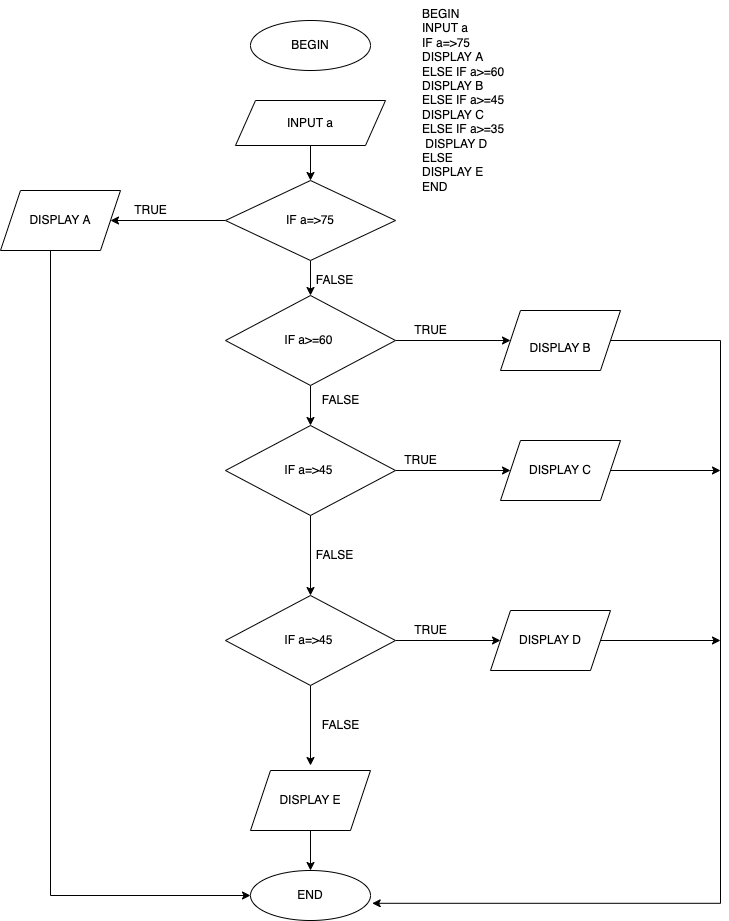

The diagram above was exported from draw.io. Its source (the exported page's mxGraphModel, read from the mxfile embedded in the PNG):
<mxGraphModel dx="931" dy="601" grid="1" gridSize="10" guides="1" tooltips="1" connect="1" arrows="1" fold="1" page="1" pageScale="1" pageWidth="827" pageHeight="1169" math="0" shadow="0">
  <root>
    <mxCell id="0" />
    <mxCell id="1" parent="0" />
    <mxCell id="LBLH11tWZQXgDS6S1Pom-1" value="BEGIN&lt;br&gt;INPUT a&lt;br&gt;IF a=&amp;gt;75&lt;br&gt;DISPLAY A&lt;br&gt;ELSE IF a&amp;gt;=60&amp;nbsp;&lt;br&gt;DISPLAY B&lt;br&gt;ELSE IF a&amp;gt;=45&lt;br&gt;DISPLAY C&lt;br&gt;ELSE IF a&amp;gt;=35&lt;br&gt;&amp;nbsp;DISPLAY D&lt;br&gt;ELSE&amp;nbsp;&lt;br&gt;DISPLAY E&lt;br&gt;END" style="text;whiteSpace=wrap;html=1;" parent="1" vertex="1">
      <mxGeometry x="500" y="70" width="170" height="210" as="geometry" />
    </mxCell>
    <mxCell id="LBLH11tWZQXgDS6S1Pom-2" value="BEGIN&lt;br&gt;" style="ellipse;whiteSpace=wrap;html=1;" parent="1" vertex="1">
      <mxGeometry x="330" y="90" width="120" height="50" as="geometry" />
    </mxCell>
    <mxCell id="mBtoFlmOH77KCJkqRx3B-2" value="" style="edgeStyle=orthogonalEdgeStyle;rounded=0;orthogonalLoop=1;jettySize=auto;html=1;" parent="1" source="LBLH11tWZQXgDS6S1Pom-3" target="LBLH11tWZQXgDS6S1Pom-4" edge="1">
      <mxGeometry relative="1" as="geometry" />
    </mxCell>
    <mxCell id="LBLH11tWZQXgDS6S1Pom-3" value="INPUT a" style="shape=parallelogram;perimeter=parallelogramPerimeter;whiteSpace=wrap;html=1;fixedSize=1;" parent="1" vertex="1">
      <mxGeometry x="315" y="170" width="150" height="45" as="geometry" />
    </mxCell>
    <mxCell id="LBLH11tWZQXgDS6S1Pom-6" value="" style="edgeStyle=orthogonalEdgeStyle;rounded=0;orthogonalLoop=1;jettySize=auto;html=1;" parent="1" source="LBLH11tWZQXgDS6S1Pom-4" target="LBLH11tWZQXgDS6S1Pom-5" edge="1">
      <mxGeometry relative="1" as="geometry" />
    </mxCell>
    <mxCell id="LBLH11tWZQXgDS6S1Pom-8" value="" style="edgeStyle=orthogonalEdgeStyle;rounded=0;orthogonalLoop=1;jettySize=auto;html=1;" parent="1" source="LBLH11tWZQXgDS6S1Pom-4" target="LBLH11tWZQXgDS6S1Pom-7" edge="1">
      <mxGeometry relative="1" as="geometry" />
    </mxCell>
    <mxCell id="LBLH11tWZQXgDS6S1Pom-4" value="IF a=&amp;gt;75" style="rhombus;whiteSpace=wrap;html=1;" parent="1" vertex="1">
      <mxGeometry x="305" y="250" width="170" height="80" as="geometry" />
    </mxCell>
    <mxCell id="mBtoFlmOH77KCJkqRx3B-18" style="edgeStyle=orthogonalEdgeStyle;rounded=0;orthogonalLoop=1;jettySize=auto;html=1;entryX=0;entryY=0.5;entryDx=0;entryDy=0;" parent="1" source="LBLH11tWZQXgDS6S1Pom-5" target="mBtoFlmOH77KCJkqRx3B-14" edge="1">
      <mxGeometry relative="1" as="geometry">
        <mxPoint x="260" y="960" as="targetPoint" />
        <Array as="points">
          <mxPoint x="130" y="965" />
        </Array>
      </mxGeometry>
    </mxCell>
    <mxCell id="LBLH11tWZQXgDS6S1Pom-5" value="DISPLAY A" style="shape=parallelogram;perimeter=parallelogramPerimeter;whiteSpace=wrap;html=1;fixedSize=1;" parent="1" vertex="1">
      <mxGeometry x="80" y="260" width="120" height="60" as="geometry" />
    </mxCell>
    <mxCell id="LBLH11tWZQXgDS6S1Pom-10" value="" style="edgeStyle=orthogonalEdgeStyle;rounded=0;orthogonalLoop=1;jettySize=auto;html=1;" parent="1" source="LBLH11tWZQXgDS6S1Pom-7" target="LBLH11tWZQXgDS6S1Pom-9" edge="1">
      <mxGeometry relative="1" as="geometry" />
    </mxCell>
    <mxCell id="LBLH11tWZQXgDS6S1Pom-12" value="" style="edgeStyle=orthogonalEdgeStyle;rounded=0;orthogonalLoop=1;jettySize=auto;html=1;" parent="1" source="LBLH11tWZQXgDS6S1Pom-7" target="LBLH11tWZQXgDS6S1Pom-11" edge="1">
      <mxGeometry relative="1" as="geometry" />
    </mxCell>
    <mxCell id="LBLH11tWZQXgDS6S1Pom-7" value="&lt;span style=&quot;text-align: left;&quot;&gt;IF a&amp;gt;=60&amp;nbsp;&lt;/span&gt;" style="rhombus;whiteSpace=wrap;html=1;" parent="1" vertex="1">
      <mxGeometry x="305" y="365" width="170" height="90" as="geometry" />
    </mxCell>
    <mxCell id="mBtoFlmOH77KCJkqRx3B-15" style="edgeStyle=orthogonalEdgeStyle;rounded=0;orthogonalLoop=1;jettySize=auto;html=1;entryX=1.014;entryY=0.656;entryDx=0;entryDy=0;entryPerimeter=0;" parent="1" source="LBLH11tWZQXgDS6S1Pom-9" target="mBtoFlmOH77KCJkqRx3B-14" edge="1">
      <mxGeometry relative="1" as="geometry">
        <Array as="points">
          <mxPoint x="800" y="410" />
          <mxPoint x="800" y="973" />
        </Array>
      </mxGeometry>
    </mxCell>
    <mxCell id="LBLH11tWZQXgDS6S1Pom-9" value="&lt;br&gt;DISPLAY B&lt;br&gt;" style="shape=parallelogram;perimeter=parallelogramPerimeter;whiteSpace=wrap;html=1;fixedSize=1;" parent="1" vertex="1">
      <mxGeometry x="580" y="380" width="120" height="60" as="geometry" />
    </mxCell>
    <mxCell id="LBLH11tWZQXgDS6S1Pom-15" value="" style="edgeStyle=orthogonalEdgeStyle;rounded=0;orthogonalLoop=1;jettySize=auto;html=1;" parent="1" source="LBLH11tWZQXgDS6S1Pom-11" target="LBLH11tWZQXgDS6S1Pom-14" edge="1">
      <mxGeometry relative="1" as="geometry" />
    </mxCell>
    <mxCell id="LBLH11tWZQXgDS6S1Pom-17" value="" style="edgeStyle=orthogonalEdgeStyle;rounded=0;orthogonalLoop=1;jettySize=auto;html=1;" parent="1" source="LBLH11tWZQXgDS6S1Pom-11" target="LBLH11tWZQXgDS6S1Pom-16" edge="1">
      <mxGeometry relative="1" as="geometry" />
    </mxCell>
    <mxCell id="LBLH11tWZQXgDS6S1Pom-11" value="&lt;span style=&quot;text-align: left;&quot;&gt;IF a=&amp;gt;45&amp;nbsp;&lt;/span&gt;" style="rhombus;whiteSpace=wrap;html=1;" parent="1" vertex="1">
      <mxGeometry x="305" y="495" width="170" height="90" as="geometry" />
    </mxCell>
    <mxCell id="mBtoFlmOH77KCJkqRx3B-16" style="edgeStyle=orthogonalEdgeStyle;rounded=0;orthogonalLoop=1;jettySize=auto;html=1;" parent="1" source="LBLH11tWZQXgDS6S1Pom-14" edge="1">
      <mxGeometry relative="1" as="geometry">
        <mxPoint x="800" y="540" as="targetPoint" />
      </mxGeometry>
    </mxCell>
    <mxCell id="LBLH11tWZQXgDS6S1Pom-14" value="DISPLAY C" style="shape=parallelogram;perimeter=parallelogramPerimeter;whiteSpace=wrap;html=1;fixedSize=1;" parent="1" vertex="1">
      <mxGeometry x="580" y="510" width="120" height="60" as="geometry" />
    </mxCell>
    <mxCell id="LBLH11tWZQXgDS6S1Pom-19" value="" style="edgeStyle=orthogonalEdgeStyle;rounded=0;orthogonalLoop=1;jettySize=auto;html=1;entryX=0;entryY=0.5;entryDx=0;entryDy=0;" parent="1" source="LBLH11tWZQXgDS6S1Pom-16" target="LBLH11tWZQXgDS6S1Pom-21" edge="1">
      <mxGeometry relative="1" as="geometry">
        <mxPoint x="560" y="710" as="targetPoint" />
      </mxGeometry>
    </mxCell>
    <mxCell id="LBLH11tWZQXgDS6S1Pom-23" value="" style="edgeStyle=orthogonalEdgeStyle;rounded=0;orthogonalLoop=1;jettySize=auto;html=1;" parent="1" source="LBLH11tWZQXgDS6S1Pom-16" edge="1">
      <mxGeometry relative="1" as="geometry">
        <mxPoint x="390" y="835" as="targetPoint" />
      </mxGeometry>
    </mxCell>
    <mxCell id="LBLH11tWZQXgDS6S1Pom-16" value="&lt;span style=&quot;text-align: left;&quot;&gt;IF a=&amp;gt;45&amp;nbsp;&lt;/span&gt;" style="rhombus;whiteSpace=wrap;html=1;" parent="1" vertex="1">
      <mxGeometry x="305" y="665" width="170" height="90" as="geometry" />
    </mxCell>
    <mxCell id="mBtoFlmOH77KCJkqRx3B-17" style="edgeStyle=orthogonalEdgeStyle;rounded=0;orthogonalLoop=1;jettySize=auto;html=1;" parent="1" source="LBLH11tWZQXgDS6S1Pom-21" edge="1">
      <mxGeometry relative="1" as="geometry">
        <mxPoint x="800" y="710" as="targetPoint" />
      </mxGeometry>
    </mxCell>
    <mxCell id="LBLH11tWZQXgDS6S1Pom-21" value="DISPLAY D" style="shape=parallelogram;perimeter=parallelogramPerimeter;whiteSpace=wrap;html=1;fixedSize=1;" parent="1" vertex="1">
      <mxGeometry x="570" y="680" width="120" height="60" as="geometry" />
    </mxCell>
    <mxCell id="mBtoFlmOH77KCJkqRx3B-19" value="" style="edgeStyle=orthogonalEdgeStyle;rounded=0;orthogonalLoop=1;jettySize=auto;html=1;" parent="1" source="mBtoFlmOH77KCJkqRx3B-1" target="mBtoFlmOH77KCJkqRx3B-14" edge="1">
      <mxGeometry relative="1" as="geometry" />
    </mxCell>
    <mxCell id="mBtoFlmOH77KCJkqRx3B-1" value="DISPLAY E" style="shape=parallelogram;perimeter=parallelogramPerimeter;whiteSpace=wrap;html=1;fixedSize=1;" parent="1" vertex="1">
      <mxGeometry x="330" y="840" width="120" height="60" as="geometry" />
    </mxCell>
    <mxCell id="mBtoFlmOH77KCJkqRx3B-3" value="TRUE" style="text;html=1;align=center;verticalAlign=middle;resizable=0;points=[];autosize=1;strokeColor=none;fillColor=none;" parent="1" vertex="1">
      <mxGeometry x="200" y="265" width="60" height="30" as="geometry" />
    </mxCell>
    <mxCell id="mBtoFlmOH77KCJkqRx3B-4" value="FALSE&lt;br&gt;" style="text;html=1;align=center;verticalAlign=middle;resizable=0;points=[];autosize=1;strokeColor=none;fillColor=none;" parent="1" vertex="1">
      <mxGeometry x="384" y="335" width="60" height="30" as="geometry" />
    </mxCell>
    <mxCell id="mBtoFlmOH77KCJkqRx3B-5" value="TRUE" style="text;html=1;align=center;verticalAlign=middle;resizable=0;points=[];autosize=1;strokeColor=none;fillColor=none;" parent="1" vertex="1">
      <mxGeometry x="480" y="385" width="60" height="30" as="geometry" />
    </mxCell>
    <mxCell id="mBtoFlmOH77KCJkqRx3B-6" value="FALSE" style="text;html=1;align=center;verticalAlign=middle;resizable=0;points=[];autosize=1;strokeColor=none;fillColor=none;" parent="1" vertex="1">
      <mxGeometry x="390" y="455" width="60" height="30" as="geometry" />
    </mxCell>
    <mxCell id="mBtoFlmOH77KCJkqRx3B-7" value="TRUE" style="text;html=1;align=center;verticalAlign=middle;resizable=0;points=[];autosize=1;strokeColor=none;fillColor=none;" parent="1" vertex="1">
      <mxGeometry x="470" y="515" width="60" height="30" as="geometry" />
    </mxCell>
    <mxCell id="mBtoFlmOH77KCJkqRx3B-9" value="FALSE" style="text;html=1;align=center;verticalAlign=middle;resizable=0;points=[];autosize=1;strokeColor=none;fillColor=none;" parent="1" vertex="1">
      <mxGeometry x="384" y="610" width="60" height="30" as="geometry" />
    </mxCell>
    <mxCell id="mBtoFlmOH77KCJkqRx3B-11" value="TRUE" style="text;html=1;align=center;verticalAlign=middle;resizable=0;points=[];autosize=1;strokeColor=none;fillColor=none;" parent="1" vertex="1">
      <mxGeometry x="480" y="685" width="60" height="30" as="geometry" />
    </mxCell>
    <mxCell id="mBtoFlmOH77KCJkqRx3B-13" value="FALSE&lt;br&gt;" style="text;html=1;align=center;verticalAlign=middle;resizable=0;points=[];autosize=1;strokeColor=none;fillColor=none;" parent="1" vertex="1">
      <mxGeometry x="390" y="780" width="60" height="30" as="geometry" />
    </mxCell>
    <mxCell id="mBtoFlmOH77KCJkqRx3B-14" value="END&lt;br&gt;" style="ellipse;whiteSpace=wrap;html=1;" parent="1" vertex="1">
      <mxGeometry x="330" y="940" width="120" height="50" as="geometry" />
    </mxCell>
  </root>
</mxGraphModel>